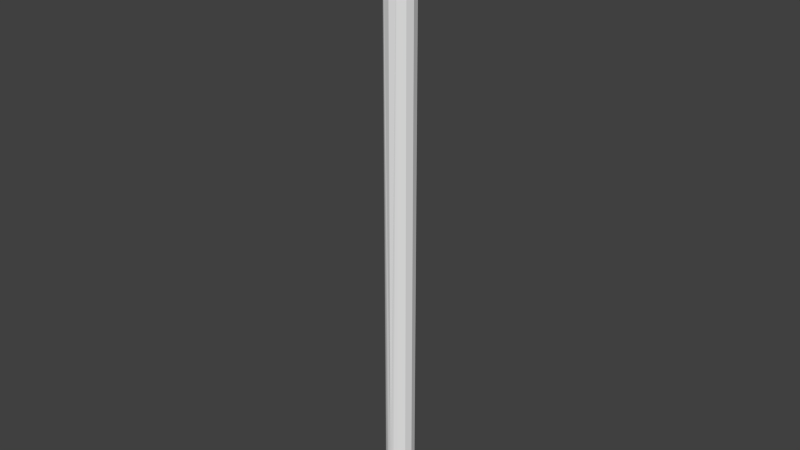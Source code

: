 # Source: man.p5.blend  (saved by Blender 2.76.0; exported with 4.5.12 LTS)
import bpy
from mathutils import Matrix  # noqa: F401  (used for matrix-valued properties, if any)

bpy.ops.wm.read_factory_settings(use_empty=True)
scene = bpy.context.scene
scene.name = 'Scene'

# ---- collections
col_collection_1 = bpy.data.collections.new('Collection 1'); scene.collection.children.link(col_collection_1)

# ---- world
world_world = bpy.data.worlds.new('World'); scene.world = world_world
world_world.color = (0.05088, 0.05088, 0.05088)
world_world.use_sun_shadow = False
world_world.sun_shadow_jitter_overblur = 0.0
world_world.cycles.sampling_method = 'MANUAL'
world_world.cycles.sample_map_resolution = 256

# ---- meshes
me_man_p5 = bpy.data.meshes.new('man.p5')
me_man_p5.from_pydata([(0.001269, -0.009914, 0.002171), (0.001481, -0.00989, 0.002067), (0.005022, -0.008435, 0.4126), (0.002069, -0.009786, 0.00148), (0.00217, -0.009763, 0.001268), (0.002436, -0.009703, 0.0007151), (0.005022, -0.008435, -0.007437), (0.002531, -0.009679, 3.051e-05), (0.002396, -0.009713, -0.0007822), (0.002167, -0.009763, -0.001204), (0.002006, -0.009799, -0.001503), (0.001391, -0.009903, -0.002067), (0.001274, -0.009915, -0.002117), (2.226e-05, -0.009775, -0.007437), (0.0006114, -0.009979, -0.002401), (3.118e-05, -0.009989, -0.00244), (2.934e-05, -0.009989, -0.00244), (-0.0002212, -0.009993, -0.002457), (-0.004978, -0.008435, -0.007437), (-0.001007, -0.009942, -0.002244), (-0.001203, -0.009915, -0.002112), (-0.001686, -0.009848, -0.001786), (-0.00212, -0.00976, -0.001209), (-0.002191, -0.009746, -0.001115), (-0.002446, -0.009684, -0.0003067), (-0.002435, -0.009687, 2.949e-05), (-0.00242, -0.009691, 0.0005201), (-0.004978, -0.008435, 0.4126), (-0.002134, -0.009759, 0.001279), (-0.002134, -0.009759, 0.00128), (-0.001611, -0.00986, 0.001915), (-0.0012, -0.009913, 0.002165), (-0.0008886, -0.009954, 0.002355), (-6.347e-05, -0.009996, 0.002529), (2.955e-05, -0.009993, 0.002517), (2.226e-05, -0.009775, 0.4126), (3.119e-05, -0.009993, 0.002517), (0.000751, -0.00997, 0.002425), (3.028e-05, 0.009996, -0.002436), (3.124e-05, 0.009996, -0.002436), (2.226e-05, 0.01022, -0.007437), (0.0005202, 0.009992, -0.002421), (0.005022, 0.008885, -0.007437), (0.001281, 0.009926, -0.002135), (0.001281, 0.009925, -0.002134), (0.001917, 0.009825, -0.001611), (0.002166, 0.009771, -0.001201), (0.002356, 0.00973, -0.0008891), (0.00253, 0.009687, -6.329e-05), (0.002518, 0.00969, 2.879e-05), (0.005022, 0.008885, 0.4126), (0.002425, 0.009713, 0.0007504), (2.226e-05, 0.01023, 0.4126), (0.002172, 0.009771, 0.001268), (0.002068, 0.009794, 0.00148), (0.001481, 0.009898, 0.002067), (0.001269, 0.009921, 0.002169), (-0.001203, 0.009921, 0.002167), (-0.001503, 0.009885, 0.002004), (-0.004978, 0.008885, 0.4126), (0.0007164, 0.00998, 0.002435), (3.13e-05, 0.01, 0.002531), (-0.0007819, 0.009971, 0.002395), (-0.002067, 0.009781, 0.00139), (-0.002117, 0.00977, 0.001273), (-0.002401, 0.009704, 0.0006101), (-0.002439, 0.009694, 2.856e-05), (-0.002456, 0.00969, -0.0002228), (-0.004978, 0.008885, -0.007437), (-0.002243, 0.009742, -0.001008), (-0.002111, 0.00977, -0.001204), (-0.001786, 0.009837, -0.001686), (-0.001208, 0.009924, -0.002121), (-0.001115, 0.009938, -0.002191), (-0.0003069, 0.009998, -0.002447), (-0.008638, 0.005225, -0.007437), (-0.008638, 0.005225, 0.4126), (-0.009978, 0.000225, -0.007437), (-0.009978, 0.000225, 0.4126), (-0.008638, -0.004775, -0.007437), (-0.008638, -0.004775, 0.4126), (0.008683, -0.004775, -0.007437), (0.008683, -0.004775, 0.4126), (0.01002, 0.000225, -0.007437), (0.01002, 0.000225, 0.4126), (0.008683, 0.005225, -0.007437), (0.008683, 0.005225, 0.4126), (2.226e-05, -0.009775, 0.4126), (2.226e-05, -0.009775, -0.007437), (3.13e-05, 0.01, 0.002531)], [], [(0, 1, 2), (1, 3, 2), (2, 3, 4), (2, 4, 5), (6, 5, 7), (7, 8, 6), (6, 8, 9), (6, 9, 10), (10, 11, 6), (6, 11, 12), (6, 12, 13), (13, 12, 14), (13, 14, 15), (15, 16, 13), (13, 16, 17), (13, 17, 18), (18, 17, 19), (18, 19, 20), (20, 21, 18), (18, 21, 22), (18, 22, 23), (23, 24, 18), (18, 24, 25), (18, 25, 26), (27, 28, 29), (29, 30, 27), (27, 30, 31), (27, 31, 32), (32, 33, 27), (27, 33, 34), (27, 34, 35), (35, 34, 36), (35, 36, 2), (2, 36, 37), (2, 37, 0), (38, 39, 40), (40, 39, 41), (40, 41, 42), (42, 41, 43), (43, 44, 42), (42, 44, 45), (42, 45, 46), (46, 47, 42), (42, 47, 48), (42, 48, 49), (50, 51, 52), (52, 51, 53), (53, 54, 52), (52, 54, 55), (52, 55, 56), (57, 58, 59), (56, 60, 52), (52, 60, 61), (52, 61, 59), (59, 61, 62), (59, 62, 57), (58, 63, 59), (59, 63, 64), (59, 64, 65), (66, 67, 68), (66, 68, 65), (67, 69, 68), (68, 69, 70), (68, 70, 71), (71, 72, 68), (68, 72, 73), (68, 73, 40), (40, 73, 74), (40, 74, 38), (65, 68, 59), (59, 68, 75), (59, 75, 76), (76, 75, 77), (76, 77, 78), (78, 77, 79), (78, 79, 80), (80, 79, 18), (80, 18, 27), (27, 18, 26), (27, 26, 28), (5, 6, 2), (2, 6, 81), (2, 81, 82), (82, 81, 83), (82, 83, 84), (84, 83, 85), (84, 85, 86), (86, 85, 42), (86, 42, 50), (50, 42, 49), (50, 49, 51), (52, 59, 50), (50, 59, 76), (50, 76, 78), (87, 2, 27), (27, 2, 82), (27, 82, 84), (78, 80, 50), (50, 80, 27), (50, 27, 86), (86, 27, 84), (42, 18, 79), (85, 83, 42), (42, 83, 81), (81, 6, 42), (42, 6, 88), (42, 88, 18), (68, 40, 75), (75, 40, 42), (75, 42, 77), (77, 42, 79), (65, 64, 26), (58, 57, 31), (31, 57, 62), (31, 62, 32), (32, 62, 89), (32, 89, 33), (26, 64, 28), (58, 31, 63), (63, 31, 30), (63, 30, 64), (64, 30, 29), (64, 29, 28), (65, 26, 66), (66, 26, 25), (66, 25, 67), (67, 25, 24), (67, 24, 69), (20, 71, 21), (21, 71, 70), (21, 70, 22), (22, 70, 69), (22, 69, 23), (23, 69, 24), (19, 73, 20), (20, 73, 72), (20, 72, 71), (38, 74, 16), (16, 74, 73), (16, 73, 17), (17, 73, 19), (14, 12, 44), (43, 41, 16), (16, 41, 39), (16, 39, 38), (43, 16, 44), (44, 16, 15), (44, 15, 14), (12, 11, 44), (44, 11, 10), (44, 10, 45), (45, 10, 46), (46, 10, 9), (46, 9, 47), (47, 9, 48), (48, 9, 8), (48, 8, 49), (49, 8, 7), (49, 7, 51), (51, 7, 5), (51, 5, 4), (3, 54, 4), (4, 54, 53), (4, 53, 51), (1, 56, 3), (3, 56, 55), (3, 55, 54), (1, 0, 56), (56, 0, 37), (56, 37, 60), (60, 37, 36), (60, 36, 89), (89, 36, 34), (89, 34, 33)])
me_man_p5.use_remesh_preserve_volume = False
me_man_p5.use_remesh_preserve_attributes = False
me_man_p5.use_mirror_vertex_groups = False
me_man_p5.update()

# ---- objects
ob_man_p5 = bpy.data.objects.new('man.p5', me_man_p5)

# ---- transforms, parenting, visibility, modifiers, constraints
ob_man_p5.location = (0.0, 0.0, 0.0)
ob_man_p5.lineart.crease_threshold = 0.0

# ---- collection membership
col_collection_1.objects.link(ob_man_p5)

# ---- scene / render settings (as saved in the file)
scene.frame_start = 1; scene.frame_end = 250; scene.frame_set(1)
scene.render.engine = 'BLENDER_EEVEE_NEXT'
scene.render.resolution_percentage = 50
scene.render.dither_intensity = 0.0
scene.cycles.use_denoising = False
scene.cycles.samples = 10
scene.cycles.sampling_pattern = 'TABULATED_SOBOL'
scene.cycles.light_sampling_threshold = 0.0
scene.cycles.use_adaptive_sampling = False
scene.cycles.use_light_tree = False
scene.cycles.blur_glossy = 0.0
scene.cycles.pixel_filter_type = 'GAUSSIAN'
scene.cycles.sample_clamp_indirect = 0.0
scene.view_settings.view_transform = 'Standard'
bpy.context.view_layer.update()

# ---- added for rendering (the .blend has no active camera and no usable light): camera, sun
cam_auto = bpy.data.cameras.new('AutoCamera')
cam_auto.lens = 50.0
cam_auto.sensor_width = 36.0
cam_auto.clip_end = 1000.0
ob_auto_camera = bpy.data.objects.new('AutoCamera', cam_auto)
scene.collection.objects.link(ob_auto_camera)
ob_auto_camera.location = (0.389507, -0.467266, 0.51415)
ob_auto_camera.rotation_euler = (1.09748, -7.21219e-08, 0.694738)
scene.camera = ob_auto_camera
light_auto_sun = bpy.data.lights.new('AutoSun', 'SUN')
light_auto_sun.energy = 3.0
light_auto_sun.angle = 0.0523599
ob_auto_sun = bpy.data.objects.new('AutoSun', light_auto_sun)
scene.collection.objects.link(ob_auto_sun)
ob_auto_sun.rotation_euler = (0.872665, 0.174533, 0.523599)
bpy.context.view_layer.update()
